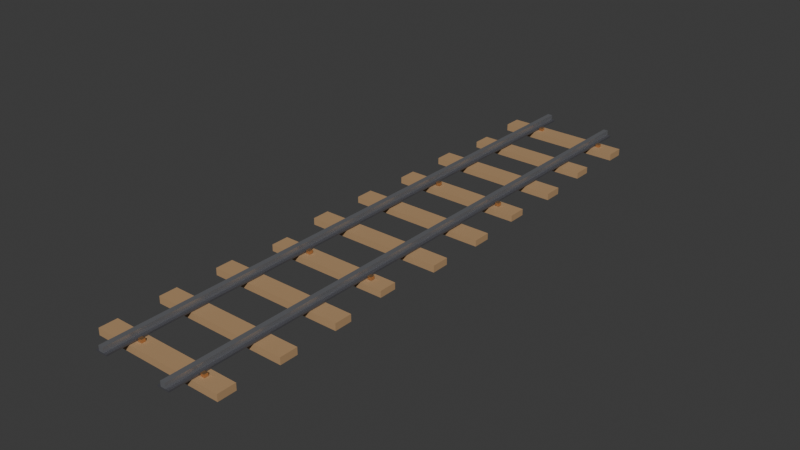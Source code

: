 # Source: lobby_rails.blend  (saved by Blender 5.2.44; exported with 4.5.12 LTS)
import bpy
from mathutils import Matrix  # noqa: F401  (used for matrix-valued properties, if any)

bpy.ops.wm.read_factory_settings(use_empty=True)
scene = bpy.context.scene
scene.name = 'Scene'

# ---- collections
col_collection = bpy.data.collections.new('Collection'); scene.collection.children.link(col_collection)

# ---- materials (node trees are filled in below, after node groups)
mat_wood = bpy.data.materials.new('Wood')
mat_wood.use_backface_culling = True
mat_wood.diffuse_color = (0.45, 0.28, 0.14, 1.0)
mat_irondark = bpy.data.materials.new('IronDark')
mat_irondark.use_backface_culling = True
mat_irondark.diffuse_color = (0.17, 0.17, 0.19, 1.0)
mat_iron = bpy.data.materials.new('Iron')
mat_iron.use_backface_culling = True
mat_iron.diffuse_color = (0.42, 0.43, 0.46, 1.0)
mat_copper = bpy.data.materials.new('Copper')
mat_copper.use_backface_culling = True
mat_copper.diffuse_color = (0.78, 0.45, 0.22, 1.0)

# ---- material node trees
mat_wood.use_nodes = True; mat_wood.node_tree.nodes.clear()
_N = mat_wood.node_tree.nodes; _L = mat_wood.node_tree.links
n0 = _N.new('ShaderNodeBsdfPrincipled'); n0.name = 'Principled BSDF'; n0.location = (-200, 100)
n0.inputs[0].default_value = (0.45, 0.28, 0.14, 1.0)
n0.inputs[2].default_value = 0.75
n0.inputs[10].default_value = 0.005
n1 = _N.new('ShaderNodeOutputMaterial'); n1.name = 'Material Output'; n1.location = (200, 100)
_L.new(n0.outputs[0], n1.inputs[0])
n1.is_active_output = True
mat_irondark.use_nodes = True; mat_irondark.node_tree.nodes.clear()
_N = mat_irondark.node_tree.nodes; _L = mat_irondark.node_tree.links
n0 = _N.new('ShaderNodeBsdfPrincipled'); n0.name = 'Principled BSDF'; n0.location = (-200, 100)
n0.inputs[0].default_value = (0.17, 0.17, 0.19, 1.0)
n0.inputs[1].default_value = 0.7
n0.inputs[2].default_value = 0.55
n0.inputs[10].default_value = 0.005
n1 = _N.new('ShaderNodeOutputMaterial'); n1.name = 'Material Output'; n1.location = (200, 100)
_L.new(n0.outputs[0], n1.inputs[0])
n1.is_active_output = True
mat_iron.use_nodes = True; mat_iron.node_tree.nodes.clear()
_N = mat_iron.node_tree.nodes; _L = mat_iron.node_tree.links
n0 = _N.new('ShaderNodeBsdfPrincipled'); n0.name = 'Principled BSDF'; n0.location = (-200, 100)
n0.inputs[0].default_value = (0.42, 0.43, 0.46, 1.0)
n0.inputs[1].default_value = 0.8
n0.inputs[2].default_value = 0.45
n0.inputs[10].default_value = 0.005
n1 = _N.new('ShaderNodeOutputMaterial'); n1.name = 'Material Output'; n1.location = (200, 100)
_L.new(n0.outputs[0], n1.inputs[0])
n1.is_active_output = True
mat_copper.use_nodes = True; mat_copper.node_tree.nodes.clear()
_N = mat_copper.node_tree.nodes; _L = mat_copper.node_tree.links
n0 = _N.new('ShaderNodeBsdfPrincipled'); n0.name = 'Principled BSDF'; n0.location = (-200, 100)
n0.inputs[0].default_value = (0.78, 0.45, 0.22, 1.0)
n0.inputs[1].default_value = 0.9
n0.inputs[2].default_value = 0.35
n0.inputs[10].default_value = 0.005
n1 = _N.new('ShaderNodeOutputMaterial'); n1.name = 'Material Output'; n1.location = (200, 100)
_L.new(n0.outputs[0], n1.inputs[0])
n1.is_active_output = True

# ---- world
world_world = bpy.data.worlds.new('World'); scene.world = world_world
world_world.use_nodes = True; world_world.node_tree.nodes.clear()
_N = world_world.node_tree.nodes; _L = world_world.node_tree.links
n0 = _N.new('ShaderNodeOutputWorld'); n0.name = 'World Output'; n0.location = (200, 100)
n1 = _N.new('ShaderNodeBackground'); n1.name = 'Background'; n1.location = (-200, 100)
n1.inputs[0].default_value = (0.05088, 0.05088, 0.05088, 1.0)
_L.new(n1.outputs[0], n0.inputs[0])
n0.is_active_output = True
world_world.color = (0.05088, 0.05088, 0.05088)
world_world.sun_shadow_jitter_overblur = 0.0

# ---- meshes
me_lobbyrails = bpy.data.meshes.new('LobbyRails')
me_lobbyrails.from_pydata([(-0.6698, -2.79, 0.0), (-0.6698, -2.79, 0.06742), (-0.6698, -2.61, 0.0), (-0.6698, -2.61, 0.06742), (0.6698, -2.79, 0.0), (0.6698, -2.79, 0.06742), (0.6698, -2.61, 0.0), (0.6698, -2.61, 0.06742), (-0.6836, -2.19, 0.0), (-0.6836, -2.19, 0.06942), (-0.6836, -2.01, 0.0), (-0.6836, -2.01, 0.06942), (0.6836, -2.19, 0.0), (0.6836, -2.19, 0.06942), (0.6836, -2.01, 0.0), (0.6836, -2.01, 0.06942), (-0.6792, -1.59, 0.0), (-0.6792, -1.59, 0.06922), (-0.6792, -1.41, 0.0), (-0.6792, -1.41, 0.06922), (0.6792, -1.59, 0.0), (0.6792, -1.59, 0.06922), (0.6792, -1.41, 0.0), (0.6792, -1.41, 0.06922), (-0.6223, -0.99, 0.0), (-0.6223, -0.99, 0.06466), (-0.6223, -0.81, 0.0), (-0.6223, -0.81, 0.06466), (0.6223, -0.99, 0.0), (0.6223, -0.99, 0.06466), (0.6223, -0.81, 0.0), (0.6223, -0.81, 0.06466), (-0.6955, -0.39, 0.0), (-0.6955, -0.39, 0.06649), (-0.6955, -0.21, 0.0), (-0.6955, -0.21, 0.06649), (0.6955, -0.39, 0.0), (0.6955, -0.39, 0.06649), (0.6955, -0.21, 0.0), (0.6955, -0.21, 0.06649), (-0.6921, 0.21, 0.0), (-0.6921, 0.21, 0.06113), (-0.6921, 0.39, 0.0), (-0.6921, 0.39, 0.06113), (0.6921, 0.21, 0.0), (0.6921, 0.21, 0.06113), (0.6921, 0.39, 0.0), (0.6921, 0.39, 0.06113), (-0.6575, 0.81, 0.0), (-0.6575, 0.81, 0.06247), (-0.6575, 0.99, 0.0), (-0.6575, 0.99, 0.06247), (0.6575, 0.81, 0.0), (0.6575, 0.81, 0.06247), (0.6575, 0.99, 0.0), (0.6575, 0.99, 0.06247), (-0.6635, 1.41, 0.0), (-0.6635, 1.41, 0.06574), (-0.6635, 1.59, 0.0), (-0.6635, 1.59, 0.06574), (0.6635, 1.41, 0.0), (0.6635, 1.41, 0.06574), (0.6635, 1.59, 0.0), (0.6635, 1.59, 0.06574), (-0.621, 2.01, 0.0), (-0.621, 2.01, 0.06217), (-0.621, 2.19, 0.0), (-0.621, 2.19, 0.06217), (0.621, 2.01, 0.0), (0.621, 2.01, 0.06217), (0.621, 2.19, 0.0), (0.621, 2.19, 0.06217), (-0.6424, 2.61, 0.0), (-0.6424, 2.61, 0.06916), (-0.6424, 2.79, 0.0), (-0.6424, 2.79, 0.06916), (0.6424, 2.61, 0.0), (0.6424, 2.61, 0.06916), (0.6424, 2.79, 0.0), (0.6424, 2.79, 0.06916), (-0.41, -3.0, 0.075), (-0.41, -3.0, 0.09), (-0.41, 3.0, 0.075), (-0.41, 3.0, 0.09), (-0.29, -3.0, 0.075), (-0.29, -3.0, 0.09), (-0.29, 3.0, 0.075), (-0.29, 3.0, 0.09), (-0.375, -3.0, 0.09), (-0.375, -3.0, 0.14), (-0.375, 3.0, 0.09), (-0.375, 3.0, 0.14), (-0.325, -3.0, 0.09), (-0.325, -3.0, 0.14), (-0.325, 3.0, 0.09), (-0.325, 3.0, 0.14), (-0.28, -2.72, 0.07), (-0.28, -2.72, 0.1), (-0.28, -2.68, 0.07), (-0.28, -2.68, 0.1), (-0.24, -2.72, 0.07), (-0.24, -2.72, 0.1), (-0.24, -2.68, 0.07), (-0.24, -2.68, 0.1), (-0.28, -0.92, 0.07), (-0.28, -0.92, 0.1), (-0.28, -0.88, 0.07), (-0.28, -0.88, 0.1), (-0.24, -0.92, 0.07), (-0.24, -0.92, 0.1), (-0.24, -0.88, 0.07), (-0.24, -0.88, 0.1), (-0.28, 0.88, 0.07), (-0.28, 0.88, 0.1), (-0.28, 0.92, 0.07), (-0.28, 0.92, 0.1), (-0.24, 0.88, 0.07), (-0.24, 0.88, 0.1), (-0.24, 0.92, 0.07), (-0.24, 0.92, 0.1), (-0.28, 2.68, 0.07), (-0.28, 2.68, 0.1), (-0.28, 2.72, 0.07), (-0.28, 2.72, 0.1), (-0.24, 2.68, 0.07), (-0.24, 2.68, 0.1), (-0.24, 2.72, 0.07), (-0.24, 2.72, 0.1), (0.29, -3.0, 0.075), (0.29, -3.0, 0.09), (0.29, 3.0, 0.075), (0.29, 3.0, 0.09), (0.41, -3.0, 0.075), (0.41, -3.0, 0.09), (0.41, 3.0, 0.075), (0.41, 3.0, 0.09), (0.325, -3.0, 0.09), (0.325, -3.0, 0.14), (0.325, 3.0, 0.09), (0.325, 3.0, 0.14), (0.375, -3.0, 0.09), (0.375, -3.0, 0.14), (0.375, 3.0, 0.09), (0.375, 3.0, 0.14), (0.42, -2.72, 0.07), (0.42, -2.72, 0.1), (0.42, -2.68, 0.07), (0.42, -2.68, 0.1), (0.46, -2.72, 0.07), (0.46, -2.72, 0.1), (0.46, -2.68, 0.07), (0.46, -2.68, 0.1), (0.42, -0.92, 0.07), (0.42, -0.92, 0.1), (0.42, -0.88, 0.07), (0.42, -0.88, 0.1), (0.46, -0.92, 0.07), (0.46, -0.92, 0.1), (0.46, -0.88, 0.07), (0.46, -0.88, 0.1), (0.42, 0.88, 0.07), (0.42, 0.88, 0.1), (0.42, 0.92, 0.07), (0.42, 0.92, 0.1), (0.46, 0.88, 0.07), (0.46, 0.88, 0.1), (0.46, 0.92, 0.07), (0.46, 0.92, 0.1), (0.42, 2.68, 0.07), (0.42, 2.68, 0.1), (0.42, 2.72, 0.07), (0.42, 2.72, 0.1), (0.46, 2.68, 0.07), (0.46, 2.68, 0.1), (0.46, 2.72, 0.07), (0.46, 2.72, 0.1)], [], [(0, 1, 3, 2), (2, 3, 7, 6), (6, 7, 5, 4), (4, 5, 1, 0), (2, 6, 4, 0), (7, 3, 1, 5), (8, 9, 11, 10), (10, 11, 15, 14), (14, 15, 13, 12), (12, 13, 9, 8), (10, 14, 12, 8), (15, 11, 9, 13), (16, 17, 19, 18), (18, 19, 23, 22), (22, 23, 21, 20), (20, 21, 17, 16), (18, 22, 20, 16), (23, 19, 17, 21), (24, 25, 27, 26), (26, 27, 31, 30), (30, 31, 29, 28), (28, 29, 25, 24), (26, 30, 28, 24), (31, 27, 25, 29), (32, 33, 35, 34), (34, 35, 39, 38), (38, 39, 37, 36), (36, 37, 33, 32), (34, 38, 36, 32), (39, 35, 33, 37), (40, 41, 43, 42), (42, 43, 47, 46), (46, 47, 45, 44), (44, 45, 41, 40), (42, 46, 44, 40), (47, 43, 41, 45), (48, 49, 51, 50), (50, 51, 55, 54), (54, 55, 53, 52), (52, 53, 49, 48), (50, 54, 52, 48), (55, 51, 49, 53), (56, 57, 59, 58), (58, 59, 63, 62), (62, 63, 61, 60), (60, 61, 57, 56), (58, 62, 60, 56), (63, 59, 57, 61), (64, 65, 67, 66), (66, 67, 71, 70), (70, 71, 69, 68), (68, 69, 65, 64), (66, 70, 68, 64), (71, 67, 65, 69), (72, 73, 75, 74), (74, 75, 79, 78), (78, 79, 77, 76), (76, 77, 73, 72), (74, 78, 76, 72), (79, 75, 73, 77), (80, 81, 83, 82), (82, 83, 87, 86), (86, 87, 85, 84), (84, 85, 81, 80), (82, 86, 84, 80), (87, 83, 81, 85), (88, 89, 91, 90), (90, 91, 95, 94), (94, 95, 93, 92), (92, 93, 89, 88), (90, 94, 92, 88), (95, 91, 89, 93), (96, 97, 99, 98), (98, 99, 103, 102), (102, 103, 101, 100), (100, 101, 97, 96), (98, 102, 100, 96), (103, 99, 97, 101), (104, 105, 107, 106), (106, 107, 111, 110), (110, 111, 109, 108), (108, 109, 105, 104), (106, 110, 108, 104), (111, 107, 105, 109), (112, 113, 115, 114), (114, 115, 119, 118), (118, 119, 117, 116), (116, 117, 113, 112), (114, 118, 116, 112), (119, 115, 113, 117), (120, 121, 123, 122), (122, 123, 127, 126), (126, 127, 125, 124), (124, 125, 121, 120), (122, 126, 124, 120), (127, 123, 121, 125), (128, 129, 131, 130), (130, 131, 135, 134), (134, 135, 133, 132), (132, 133, 129, 128), (130, 134, 132, 128), (135, 131, 129, 133), (136, 137, 139, 138), (138, 139, 143, 142), (142, 143, 141, 140), (140, 141, 137, 136), (138, 142, 140, 136), (143, 139, 137, 141), (144, 145, 147, 146), (146, 147, 151, 150), (150, 151, 149, 148), (148, 149, 145, 144), (146, 150, 148, 144), (151, 147, 145, 149), (152, 153, 155, 154), (154, 155, 159, 158), (158, 159, 157, 156), (156, 157, 153, 152), (154, 158, 156, 152), (159, 155, 153, 157), (160, 161, 163, 162), (162, 163, 167, 166), (166, 167, 165, 164), (164, 165, 161, 160), (162, 166, 164, 160), (167, 163, 161, 165), (168, 169, 171, 170), (170, 171, 175, 174), (174, 175, 173, 172), (172, 173, 169, 168), (170, 174, 172, 168), (175, 171, 169, 173)])
me_lobbyrails.polygons.foreach_set('material_index', [0, 0, 0, 0, 0, 0, 0, 0, 0, 0, 0, 0, 0, 0, 0, 0, 0, 0, 0, 0, 0, 0, 0, 0, 0, 0, 0, 0, 0, 0, 0, 0, 0, 0, 0, 0, 0, 0, 0, 0, 0, 0, 0, 0, 0, 0, 0, 0, 0, 0, 0, 0, 0, 0, 0, 0, 0, 0, 0, 0, 1, 1, 1, 1, 1, 1, 2, 2, 2, 2, 2, 2, 3, 3, 3, 3, 3, 3, 3, 3, 3, 3, 3, 3, 3, 3, 3, 3, 3, 3, 3, 3, 3, 3, 3, 3, 1, 1, 1, 1, 1, 1, 2, 2, 2, 2, 2, 2, 3, 3, 3, 3, 3, 3, 3, 3, 3, 3, 3, 3, 3, 3, 3, 3, 3, 3, 3, 3, 3, 3, 3, 3])
me_lobbyrails.materials.append(mat_wood)
me_lobbyrails.materials.append(mat_irondark)
me_lobbyrails.materials.append(mat_iron)
me_lobbyrails.materials.append(mat_copper)
me_lobbyrails.update()

# ---- objects
ob_lobbyrails = bpy.data.objects.new('LobbyRails', me_lobbyrails)

# ---- transforms, parenting, visibility, modifiers, constraints
ob_lobbyrails.location = (0.0, 0.0, 0.0)

# ---- collection membership
scene.collection.objects.link(ob_lobbyrails)

# ---- scene / render settings (as saved in the file)
scene.frame_start = 1; scene.frame_end = 250; scene.frame_set(1)
scene.render.engine = 'BLENDER_EEVEE_NEXT'
scene.render.bake_bias = 0.0
scene.render.bake_samples = 0
scene.render.compositor_device = 'GPU'
scene.eevee.use_volume_custom_range = False
scene.eevee.fast_gi_thickness_near = 0.1
scene.eevee.fast_gi_thickness_far = 0.0
scene.eevee.ray_tracing_options.screen_trace_thickness = 0.1
bpy.context.view_layer.update()

# ---- added for rendering (the .blend has no active camera and no usable light): camera, sun
cam_auto = bpy.data.cameras.new('AutoCamera')
cam_auto.lens = 50.0
cam_auto.sensor_width = 36.0
cam_auto.clip_end = 1000.0
ob_auto_camera = bpy.data.objects.new('AutoCamera', cam_auto)
scene.collection.objects.link(ob_auto_camera)
ob_auto_camera.location = (5.70004, -6.84004, 4.63003)
ob_auto_camera.rotation_euler = (1.09748, -7.21219e-08, 0.694738)
scene.camera = ob_auto_camera
light_auto_sun = bpy.data.lights.new('AutoSun', 'SUN')
light_auto_sun.energy = 3.0
light_auto_sun.angle = 0.0523599
ob_auto_sun = bpy.data.objects.new('AutoSun', light_auto_sun)
scene.collection.objects.link(ob_auto_sun)
ob_auto_sun.rotation_euler = (0.872665, 0.174533, 0.523599)
bpy.context.view_layer.update()
